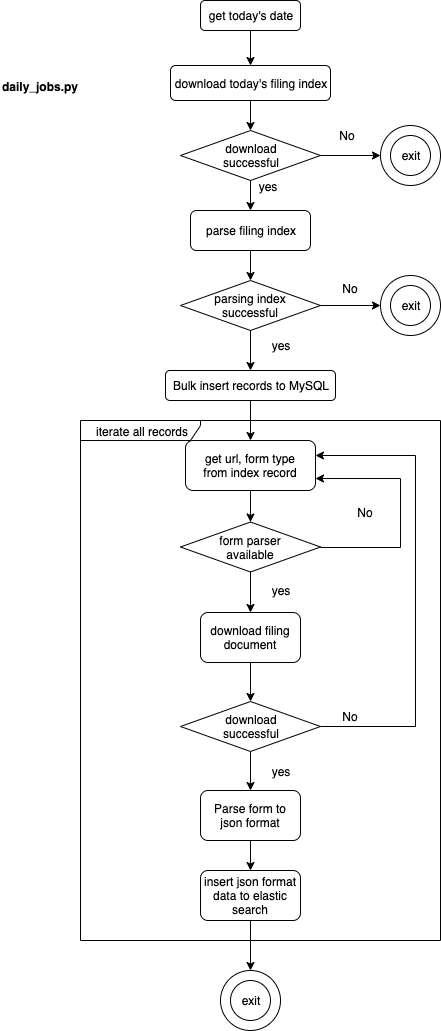

The diagram above was exported from draw.io. Its source (the exported page's mxGraphModel, read from the mxfile embedded in the PNG):
<mxGraphModel dx="1006" dy="567" grid="1" gridSize="10" guides="1" tooltips="1" connect="1" arrows="1" fold="1" page="1" pageScale="1" pageWidth="850" pageHeight="1100" math="0" shadow="0">
  <root>
    <mxCell id="0" />
    <mxCell id="1" parent="0" />
    <mxCell id="h9fxSlU7P-WHl6Ux3Hul-97" value="iterate all records" style="shape=umlFrame;whiteSpace=wrap;html=1;width=120;height=20;movable=1;resizable=1;rotatable=1;deletable=1;editable=1;connectable=1;" parent="1" vertex="1">
      <mxGeometry x="100" y="440" width="360" height="520" as="geometry" />
    </mxCell>
    <mxCell id="h9fxSlU7P-WHl6Ux3Hul-20" value="get today's date" style="rounded=1;whiteSpace=wrap;html=1;" parent="1" vertex="1">
      <mxGeometry x="220" y="20" width="100" height="30" as="geometry" />
    </mxCell>
    <mxCell id="h9fxSlU7P-WHl6Ux3Hul-27" value="yes" style="text;html=1;strokeColor=none;fillColor=none;align=center;verticalAlign=middle;whiteSpace=wrap;rounded=0;" parent="1" vertex="1">
      <mxGeometry x="267" y="196" width="40" height="20" as="geometry" />
    </mxCell>
    <mxCell id="h9fxSlU7P-WHl6Ux3Hul-30" value="No" style="text;html=1;strokeColor=none;fillColor=none;align=center;verticalAlign=middle;whiteSpace=wrap;rounded=0;" parent="1" vertex="1">
      <mxGeometry x="347" y="145" width="40" height="20" as="geometry" />
    </mxCell>
    <mxCell id="h9fxSlU7P-WHl6Ux3Hul-51" value="download today's filing index" style="rounded=1;whiteSpace=wrap;html=1;" parent="1" vertex="1">
      <mxGeometry x="190" y="85" width="160" height="35" as="geometry" />
    </mxCell>
    <mxCell id="h9fxSlU7P-WHl6Ux3Hul-52" value="" style="edgeStyle=orthogonalEdgeStyle;rounded=0;orthogonalLoop=1;jettySize=auto;html=1;" parent="1" source="h9fxSlU7P-WHl6Ux3Hul-20" target="h9fxSlU7P-WHl6Ux3Hul-51" edge="1">
      <mxGeometry relative="1" as="geometry" />
    </mxCell>
    <mxCell id="h9fxSlU7P-WHl6Ux3Hul-53" value="download&lt;br&gt;successful" style="rhombus;whiteSpace=wrap;html=1;" parent="1" vertex="1">
      <mxGeometry x="200" y="150" width="140" height="50" as="geometry" />
    </mxCell>
    <mxCell id="h9fxSlU7P-WHl6Ux3Hul-54" value="" style="edgeStyle=orthogonalEdgeStyle;rounded=0;orthogonalLoop=1;jettySize=auto;html=1;" parent="1" source="h9fxSlU7P-WHl6Ux3Hul-51" target="h9fxSlU7P-WHl6Ux3Hul-53" edge="1">
      <mxGeometry relative="1" as="geometry" />
    </mxCell>
    <mxCell id="h9fxSlU7P-WHl6Ux3Hul-55" value="parse filing index" style="rounded=1;whiteSpace=wrap;html=1;" parent="1" vertex="1">
      <mxGeometry x="210" y="230" width="120" height="40" as="geometry" />
    </mxCell>
    <mxCell id="h9fxSlU7P-WHl6Ux3Hul-56" value="" style="edgeStyle=orthogonalEdgeStyle;rounded=0;orthogonalLoop=1;jettySize=auto;html=1;" parent="1" source="h9fxSlU7P-WHl6Ux3Hul-53" target="h9fxSlU7P-WHl6Ux3Hul-55" edge="1">
      <mxGeometry relative="1" as="geometry" />
    </mxCell>
    <mxCell id="h9fxSlU7P-WHl6Ux3Hul-58" value="" style="edgeStyle=orthogonalEdgeStyle;rounded=0;orthogonalLoop=1;jettySize=auto;html=1;entryX=0;entryY=0.5;entryDx=0;entryDy=0;" parent="1" source="h9fxSlU7P-WHl6Ux3Hul-53" target="bc07FGTLZts8V327tAt0-1" edge="1">
      <mxGeometry relative="1" as="geometry">
        <mxPoint x="400" y="175" as="targetPoint" />
      </mxGeometry>
    </mxCell>
    <mxCell id="bc07FGTLZts8V327tAt0-18" style="edgeStyle=orthogonalEdgeStyle;rounded=0;orthogonalLoop=1;jettySize=auto;html=1;" parent="1" source="h9fxSlU7P-WHl6Ux3Hul-59" target="h9fxSlU7P-WHl6Ux3Hul-63" edge="1">
      <mxGeometry relative="1" as="geometry" />
    </mxCell>
    <mxCell id="h9fxSlU7P-WHl6Ux3Hul-59" value="parsing index &lt;br&gt;successful" style="rhombus;whiteSpace=wrap;html=1;" parent="1" vertex="1">
      <mxGeometry x="200" y="300" width="140" height="50" as="geometry" />
    </mxCell>
    <mxCell id="h9fxSlU7P-WHl6Ux3Hul-60" value="" style="edgeStyle=orthogonalEdgeStyle;rounded=0;orthogonalLoop=1;jettySize=auto;html=1;" parent="1" source="h9fxSlU7P-WHl6Ux3Hul-55" target="h9fxSlU7P-WHl6Ux3Hul-59" edge="1">
      <mxGeometry relative="1" as="geometry" />
    </mxCell>
    <mxCell id="bc07FGTLZts8V327tAt0-19" style="edgeStyle=orthogonalEdgeStyle;rounded=0;orthogonalLoop=1;jettySize=auto;html=1;" parent="1" source="h9fxSlU7P-WHl6Ux3Hul-63" target="h9fxSlU7P-WHl6Ux3Hul-65" edge="1">
      <mxGeometry relative="1" as="geometry" />
    </mxCell>
    <mxCell id="h9fxSlU7P-WHl6Ux3Hul-63" value="Bulk insert records to MySQL" style="rounded=1;whiteSpace=wrap;html=1;" parent="1" vertex="1">
      <mxGeometry x="185" y="390" width="170" height="30" as="geometry" />
    </mxCell>
    <mxCell id="h9fxSlU7P-WHl6Ux3Hul-65" value="get url, form type&lt;br&gt;from index record" style="rounded=1;whiteSpace=wrap;html=1;" parent="1" vertex="1">
      <mxGeometry x="205" y="460" width="130" height="50" as="geometry" />
    </mxCell>
    <mxCell id="h9fxSlU7P-WHl6Ux3Hul-67" value="yes" style="text;html=1;strokeColor=none;fillColor=none;align=center;verticalAlign=middle;whiteSpace=wrap;rounded=0;" parent="1" vertex="1">
      <mxGeometry x="280" y="355" width="40" height="20" as="geometry" />
    </mxCell>
    <mxCell id="bc07FGTLZts8V327tAt0-15" style="edgeStyle=orthogonalEdgeStyle;rounded=0;orthogonalLoop=1;jettySize=auto;html=1;entryX=1;entryY=0.75;entryDx=0;entryDy=0;exitX=1;exitY=0.5;exitDx=0;exitDy=0;" parent="1" source="h9fxSlU7P-WHl6Ux3Hul-72" target="h9fxSlU7P-WHl6Ux3Hul-65" edge="1">
      <mxGeometry relative="1" as="geometry">
        <Array as="points">
          <mxPoint x="420" y="567" />
          <mxPoint x="420" y="498" />
        </Array>
      </mxGeometry>
    </mxCell>
    <mxCell id="h9fxSlU7P-WHl6Ux3Hul-72" value="form parser&lt;br&gt;available" style="rhombus;whiteSpace=wrap;html=1;" parent="1" vertex="1">
      <mxGeometry x="200" y="541.5" width="140" height="50" as="geometry" />
    </mxCell>
    <mxCell id="h9fxSlU7P-WHl6Ux3Hul-73" value="" style="edgeStyle=orthogonalEdgeStyle;rounded=0;orthogonalLoop=1;jettySize=auto;html=1;" parent="1" source="h9fxSlU7P-WHl6Ux3Hul-65" target="h9fxSlU7P-WHl6Ux3Hul-72" edge="1">
      <mxGeometry relative="1" as="geometry" />
    </mxCell>
    <mxCell id="h9fxSlU7P-WHl6Ux3Hul-75" value="download filing document" style="rounded=1;whiteSpace=wrap;html=1;" parent="1" vertex="1">
      <mxGeometry x="220" y="632" width="100" height="50" as="geometry" />
    </mxCell>
    <mxCell id="h9fxSlU7P-WHl6Ux3Hul-76" value="" style="edgeStyle=orthogonalEdgeStyle;rounded=0;orthogonalLoop=1;jettySize=auto;html=1;" parent="1" source="h9fxSlU7P-WHl6Ux3Hul-72" target="h9fxSlU7P-WHl6Ux3Hul-75" edge="1">
      <mxGeometry relative="1" as="geometry" />
    </mxCell>
    <mxCell id="h9fxSlU7P-WHl6Ux3Hul-82" value="" style="edgeStyle=orthogonalEdgeStyle;rounded=0;orthogonalLoop=1;jettySize=auto;html=1;entryX=0;entryY=0.5;entryDx=0;entryDy=0;" parent="1" source="h9fxSlU7P-WHl6Ux3Hul-59" target="bc07FGTLZts8V327tAt0-5" edge="1">
      <mxGeometry relative="1" as="geometry">
        <mxPoint x="405" y="325" as="targetPoint" />
      </mxGeometry>
    </mxCell>
    <mxCell id="h9fxSlU7P-WHl6Ux3Hul-83" value="No" style="text;html=1;strokeColor=none;fillColor=none;align=center;verticalAlign=middle;whiteSpace=wrap;rounded=0;" parent="1" vertex="1">
      <mxGeometry x="350" y="297.5" width="40" height="20" as="geometry" />
    </mxCell>
    <mxCell id="h9fxSlU7P-WHl6Ux3Hul-93" value="" style="edgeStyle=orthogonalEdgeStyle;rounded=0;orthogonalLoop=1;jettySize=auto;html=1;exitX=1;exitY=0.5;exitDx=0;exitDy=0;" parent="1" source="h9fxSlU7P-WHl6Ux3Hul-85" target="h9fxSlU7P-WHl6Ux3Hul-65" edge="1">
      <mxGeometry relative="1" as="geometry">
        <mxPoint x="505" y="745" as="targetPoint" />
        <Array as="points">
          <mxPoint x="435" y="746" />
          <mxPoint x="435" y="475" />
        </Array>
      </mxGeometry>
    </mxCell>
    <mxCell id="h9fxSlU7P-WHl6Ux3Hul-85" value="download&lt;br&gt;successful" style="rhombus;whiteSpace=wrap;html=1;" parent="1" vertex="1">
      <mxGeometry x="200" y="721" width="140" height="50" as="geometry" />
    </mxCell>
    <mxCell id="h9fxSlU7P-WHl6Ux3Hul-86" value="" style="edgeStyle=orthogonalEdgeStyle;rounded=0;orthogonalLoop=1;jettySize=auto;html=1;" parent="1" source="h9fxSlU7P-WHl6Ux3Hul-75" target="h9fxSlU7P-WHl6Ux3Hul-85" edge="1">
      <mxGeometry relative="1" as="geometry" />
    </mxCell>
    <mxCell id="h9fxSlU7P-WHl6Ux3Hul-87" value="Parse form to json format" style="rounded=1;whiteSpace=wrap;html=1;" parent="1" vertex="1">
      <mxGeometry x="220" y="810" width="100" height="50" as="geometry" />
    </mxCell>
    <mxCell id="h9fxSlU7P-WHl6Ux3Hul-88" value="" style="edgeStyle=orthogonalEdgeStyle;rounded=0;orthogonalLoop=1;jettySize=auto;html=1;" parent="1" source="h9fxSlU7P-WHl6Ux3Hul-85" target="h9fxSlU7P-WHl6Ux3Hul-87" edge="1">
      <mxGeometry relative="1" as="geometry" />
    </mxCell>
    <mxCell id="bc07FGTLZts8V327tAt0-29" style="edgeStyle=orthogonalEdgeStyle;rounded=0;orthogonalLoop=1;jettySize=auto;html=1;entryX=0.5;entryY=0;entryDx=0;entryDy=0;" parent="1" source="h9fxSlU7P-WHl6Ux3Hul-89" target="bc07FGTLZts8V327tAt0-27" edge="1">
      <mxGeometry relative="1" as="geometry" />
    </mxCell>
    <mxCell id="h9fxSlU7P-WHl6Ux3Hul-89" value="insert json format data to elastic search" style="rounded=1;whiteSpace=wrap;html=1;" parent="1" vertex="1">
      <mxGeometry x="220" y="890" width="100" height="50" as="geometry" />
    </mxCell>
    <mxCell id="h9fxSlU7P-WHl6Ux3Hul-90" value="" style="edgeStyle=orthogonalEdgeStyle;rounded=0;orthogonalLoop=1;jettySize=auto;html=1;" parent="1" source="h9fxSlU7P-WHl6Ux3Hul-87" target="h9fxSlU7P-WHl6Ux3Hul-89" edge="1">
      <mxGeometry relative="1" as="geometry" />
    </mxCell>
    <mxCell id="h9fxSlU7P-WHl6Ux3Hul-94" value="No" style="text;html=1;strokeColor=none;fillColor=none;align=center;verticalAlign=middle;whiteSpace=wrap;rounded=0;" parent="1" vertex="1">
      <mxGeometry x="350" y="726" width="40" height="20" as="geometry" />
    </mxCell>
    <mxCell id="h9fxSlU7P-WHl6Ux3Hul-95" value="yes" style="text;html=1;strokeColor=none;fillColor=none;align=center;verticalAlign=middle;whiteSpace=wrap;rounded=0;" parent="1" vertex="1">
      <mxGeometry x="280" y="600" width="40" height="20" as="geometry" />
    </mxCell>
    <mxCell id="h9fxSlU7P-WHl6Ux3Hul-96" value="yes" style="text;html=1;strokeColor=none;fillColor=none;align=center;verticalAlign=middle;whiteSpace=wrap;rounded=0;" parent="1" vertex="1">
      <mxGeometry x="280" y="780.5" width="40" height="20" as="geometry" />
    </mxCell>
    <mxCell id="h9fxSlU7P-WHl6Ux3Hul-98" value="daily_jobs.py" style="text;align=center;fontStyle=1;verticalAlign=middle;spacingLeft=3;spacingRight=3;strokeColor=none;rotatable=0;points=[[0,0.5],[1,0.5]];portConstraint=eastwest;" parent="1" vertex="1">
      <mxGeometry x="20" y="94" width="80" height="26" as="geometry" />
    </mxCell>
    <mxCell id="bc07FGTLZts8V327tAt0-1" value="&lt;span style=&quot;white-space: normal&quot;&gt;exit&lt;/span&gt;" style="ellipse;whiteSpace=wrap;html=1;aspect=fixed;movable=1;resizable=1;rotatable=1;deletable=1;editable=1;connectable=1;" parent="1" vertex="1">
      <mxGeometry x="400" y="145" width="60" height="60" as="geometry" />
    </mxCell>
    <mxCell id="bc07FGTLZts8V327tAt0-2" value="exit" style="ellipse;whiteSpace=wrap;html=1;aspect=fixed;movable=1;resizable=1;rotatable=1;deletable=1;editable=1;connectable=1;" parent="1" vertex="1">
      <mxGeometry x="410" y="155" width="40" height="40" as="geometry" />
    </mxCell>
    <mxCell id="bc07FGTLZts8V327tAt0-5" value="&lt;span style=&quot;white-space: normal&quot;&gt;exit&lt;/span&gt;" style="ellipse;whiteSpace=wrap;html=1;aspect=fixed;movable=1;resizable=1;rotatable=1;deletable=1;editable=1;connectable=1;" parent="1" vertex="1">
      <mxGeometry x="400" y="295" width="60" height="60" as="geometry" />
    </mxCell>
    <mxCell id="bc07FGTLZts8V327tAt0-6" value="exit" style="ellipse;whiteSpace=wrap;html=1;aspect=fixed;movable=1;resizable=1;rotatable=1;deletable=1;editable=1;connectable=1;" parent="1" vertex="1">
      <mxGeometry x="410" y="305" width="40" height="40" as="geometry" />
    </mxCell>
    <mxCell id="h9fxSlU7P-WHl6Ux3Hul-84" value="No" style="text;html=1;strokeColor=none;fillColor=none;align=center;verticalAlign=middle;whiteSpace=wrap;rounded=0;" parent="1" vertex="1">
      <mxGeometry x="365" y="521.5" width="40" height="20" as="geometry" />
    </mxCell>
    <mxCell id="bc07FGTLZts8V327tAt0-27" value="&lt;span style=&quot;white-space: normal&quot;&gt;exit&lt;/span&gt;" style="ellipse;whiteSpace=wrap;html=1;aspect=fixed;movable=1;resizable=1;rotatable=1;deletable=1;editable=1;connectable=1;" parent="1" vertex="1">
      <mxGeometry x="240" y="990" width="60" height="60" as="geometry" />
    </mxCell>
    <mxCell id="bc07FGTLZts8V327tAt0-28" value="exit" style="ellipse;whiteSpace=wrap;html=1;aspect=fixed;movable=1;resizable=1;rotatable=1;deletable=1;editable=1;connectable=1;" parent="1" vertex="1">
      <mxGeometry x="250" y="1000" width="40" height="40" as="geometry" />
    </mxCell>
  </root>
</mxGraphModel>